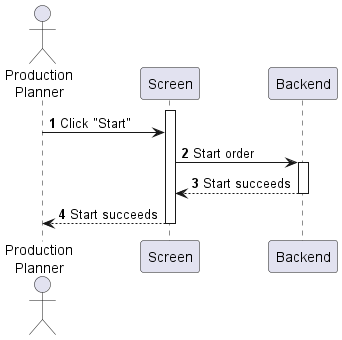

The diagram above was rendered by PlantUML. Its source (embedded in the PNG):
@startuml inventory-supply-issue
autonumber

actor "Production\nPlanner" as a
participant Screen as f
participant Backend as b

activate f
a -> f : Click "Start"
f -> b : Start order
activate b
return Start succeeds
f --> a : Start succeeds
deactivate f
@enduml